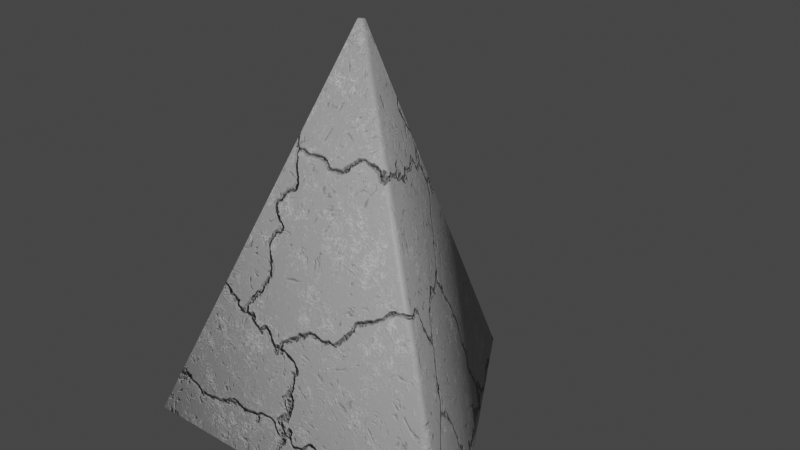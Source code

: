 # Source: concreed.blend  (saved by Blender 2.83.19; exported with 4.5.12 LTS)
import bpy
from mathutils import Matrix  # noqa: F401  (used for matrix-valued properties, if any)

bpy.ops.wm.read_factory_settings(use_empty=True)
scene = bpy.context.scene
scene.name = 'Scene'

# ---- collections
col_collection = bpy.data.collections.new('Collection'); scene.collection.children.link(col_collection)

# ---- materials (node trees are filled in below, after node groups)
mat_material_001 = bpy.data.materials.new('Material.001')
mat_material_001.use_transparent_shadow = False

# ---- node groups
ng_concreed = bpy.data.node_groups.new('concreed', 'ShaderNodeTree')
_s = ng_concreed.interface.new_socket(name='BSDF', in_out='OUTPUT', socket_type='NodeSocketShader')
_s = ng_concreed.interface.new_socket(name='Strength', in_out='INPUT', socket_type='NodeSocketFloat')
_s.subtype = 'FACTOR'
_s.default_value = 0.3583
_s.min_value = 0.0
_s.max_value = 1.0
_s = ng_concreed.interface.new_socket(name='Strength', in_out='INPUT', socket_type='NodeSocketFloat')
_s.subtype = 'FACTOR'
_s.default_value = 0.75
_s.min_value = 0.0
_s.max_value = 1.0
_s = ng_concreed.interface.new_socket(name='Scale', in_out='INPUT', socket_type='NodeSocketFloat')
_s.default_value = -1.7
_s.min_value = -1000.0
_s.max_value = 1000.0
_s = ng_concreed.interface.new_socket(name='Fac', in_out='INPUT', socket_type='NodeSocketFloat')
_s.subtype = 'FACTOR'
_s.default_value = 0.7667
_s.min_value = 0.0
_s.max_value = 1.0
_s = ng_concreed.interface.new_socket(name='Scale', in_out='INPUT', socket_type='NodeSocketFloat')
_s.default_value = 5.0
_s.min_value = -1000.0
_s.max_value = 1000.0
_s = ng_concreed.interface.new_socket(name='Detail', in_out='INPUT', socket_type='NodeSocketFloat')
_s.default_value = 16.0
_s.min_value = 0.0
_s.max_value = 16.0
_s = ng_concreed.interface.new_socket(name='Scale', in_out='INPUT', socket_type='NodeSocketFloat')
_s.default_value = 6.3
_s.min_value = -1000.0
_s.max_value = 1000.0
_s = ng_concreed.interface.new_socket(name='Detail', in_out='INPUT', socket_type='NodeSocketFloat')
_s.default_value = 16.0
_s.min_value = 0.0
_s.max_value = 16.0
_N = ng_concreed.nodes; _L = ng_concreed.links
n0 = _N.new('ShaderNodeTexCoord'); n0.name = 'Texture Coordinate'; n0.location = (-1224, 247)
n1 = _N.new('ShaderNodeMapping'); n1.name = 'Mapping'; n1.location = (-1014, 264)
n1.width = 240
n2 = _N.new('ShaderNodeTexNoise'); n2.name = 'Musgrave Texture'; n2.location = (-724, 232)
n2.width = 150
n2.normalize = False
n2.inputs[3].default_value = 14.0
n2.inputs[4].default_value = 1.0
n3 = _N.new('ShaderNodeBsdfPrincipled'); n3.name = 'Principled BSDF'; n3.location = (1138, 364)
n3.distribution = 'GGX'
n3.subsurface_method = 'BURLEY'
n3.inputs[3].default_value = 1.45
n3.inputs[27].default_value = (0.0, 0.0, 0.0, 1.0)
n3.inputs[28].default_value = 1.0
n4 = _N.new('ShaderNodeMix'); n4.name = 'Mix'; n4.location = (-143, 209)
n4.data_type = 'RGBA'
n4.blend_type = 'DIFFERENCE'
n5 = _N.new('ShaderNodeValToRGB'); n5.name = 'ColorRamp'; n5.location = (98, 291)
while len(n5.color_ramp.elements) > 1: n5.color_ramp.elements.remove(n5.color_ramp.elements[-1])
n5.color_ramp.elements[0].position = 0.0; n5.color_ramp.elements[0].color = (0.07026, 0.07026, 0.07026, 1.0)
_e = n5.color_ramp.elements.new(1.0); _e.color = (0.6104, 0.6104, 0.6104, 1.0)
n6 = _N.new('ShaderNodeValToRGB'); n6.name = 'ColorRamp.001'; n6.location = (-475, 29)
while len(n6.color_ramp.elements) > 1: n6.color_ramp.elements.remove(n6.color_ramp.elements[-1])
n6.color_ramp.elements[0].position = 0.0; n6.color_ramp.elements[0].color = (0.0, 0.0, 0.0, 1.0)
_e = n6.color_ramp.elements.new(0.4); _e.color = (1.0, 1.0, 1.0, 1.0)
n7 = _N.new('ShaderNodeMapping'); n7.name = 'Mapping.001'; n7.location = (-222, -367)
n7.width = 240
n8 = _N.new('ShaderNodeTexCoord'); n8.name = 'Texture Coordinate.001'; n8.location = (-893, -395)
n9 = _N.new('ShaderNodeTexVoronoi'); n9.name = 'Voronoi Texture'; n9.location = (97, -331)
n9.feature = 'DISTANCE_TO_EDGE'
n10 = _N.new('ShaderNodeValToRGB'); n10.name = 'ColorRamp.002'; n10.location = (317, -260)
while len(n10.color_ramp.elements) > 1: n10.color_ramp.elements.remove(n10.color_ramp.elements[-1])
n10.color_ramp.elements[0].position = 0.0; n10.color_ramp.elements[0].color = (0.0, 0.0, 0.0, 1.0)
_e = n10.color_ramp.elements.new(0.01364); _e.color = (1.0, 1.0, 1.0, 1.0)
n11 = _N.new('NodeGroupOutput'); n11.name = 'Group Output'; n11.location = (1490, 170)
n12 = _N.new('ShaderNodeBump'); n12.name = 'Bump'; n12.location = (854, -61)
n12.inputs[1].default_value = 1.0
n12.inputs[2].default_value = 1.0
n13 = _N.new('ShaderNodeBump'); n13.name = 'Bump.001'; n13.location = (637, -193)
n13.inputs[1].default_value = 1.0
n13.inputs[2].default_value = 1.0
n14 = _N.new('ShaderNodeMix'); n14.name = 'Mix.001'; n14.location = (-442, -352)
n14.data_type = 'RGBA'
n15 = _N.new('ShaderNodeTexNoise'); n15.name = 'Noise Texture.001'; n15.location = (-662, -403)
n16 = _N.new('ShaderNodeTexNoise'); n16.name = 'Noise Texture'; n16.location = (-690, -106)
n16.inputs[8].default_value = 4.0
n17 = _N.new('NodeGroupInput'); n17.name = 'Group Input'; n17.location = (-960, -142)
_L.new(n3.outputs[0], n11.inputs[0])
_L.new(n5.outputs[0], n3.inputs[0])
_L.new(n1.outputs[0], n2.inputs[0])
_L.new(n0.outputs[3], n1.inputs[0])
_L.new(n2.outputs[0], n4.inputs[6])
_L.new(n1.outputs[0], n16.inputs[0])
_L.new(n4.outputs[2], n12.inputs[3])
_L.new(n16.outputs[0], n6.inputs[0])
_L.new(n4.outputs[2], n5.inputs[0])
_L.new(n12.outputs[0], n3.inputs[5])
_L.new(n6.outputs[0], n4.inputs[7])
_L.new(n13.outputs[0], n12.inputs[4])
_L.new(n9.outputs[0], n10.inputs[0])
_L.new(n7.outputs[0], n9.inputs[0])
_L.new(n8.outputs[3], n15.inputs[0])
_L.new(n10.outputs[0], n13.inputs[3])
_L.new(n15.outputs[1], n14.inputs[6])
_L.new(n14.outputs[2], n7.inputs[0])
_L.new(n8.outputs[3], n14.inputs[7])
_L.new(n17.outputs[0], n12.inputs[0])
_L.new(n17.outputs[1], n13.inputs[0])
_L.new(n17.outputs[2], n9.inputs[2])
_L.new(n17.outputs[3], n14.inputs[0])
_L.new(n17.outputs[4], n15.inputs[2])
_L.new(n17.outputs[5], n15.inputs[3])
_L.new(n17.outputs[6], n16.inputs[2])
_L.new(n17.outputs[7], n16.inputs[3])
n11.is_active_output = True

# ---- material node trees
mat_material_001.use_nodes = True; mat_material_001.node_tree.nodes.clear()
_N = mat_material_001.node_tree.nodes; _L = mat_material_001.node_tree.links
n0 = _N.new('ShaderNodeOutputMaterial'); n0.name = 'Material Output'; n0.location = (1537, 306)
n1 = _N.new('ShaderNodeGroup'); n1.name = 'Group'; n1.location = (55, -44)
n1.node_tree = ng_concreed
n1.inputs[0].default_value = 0.3583
n1.inputs[1].default_value = 0.75
n1.inputs[2].default_value = -1.7
n1.inputs[3].default_value = 0.7667
n1.inputs[4].default_value = 5.0
n1.inputs[5].default_value = 16.0
n1.inputs[6].default_value = 6.3
n1.inputs[7].default_value = 16.0
_L.new(n1.outputs[0], n0.inputs[0])
n0.is_active_output = True

# ---- world
world_world = bpy.data.worlds.new('World'); scene.world = world_world
world_world.use_nodes = True; world_world.node_tree.nodes.clear()
_N = world_world.node_tree.nodes; _L = world_world.node_tree.links
n0 = _N.new('ShaderNodeOutputWorld'); n0.name = 'World Output'; n0.location = (300, 300)
n1 = _N.new('ShaderNodeBackground'); n1.name = 'Background'; n1.location = (10, 300)
n1.inputs[0].default_value = (0.05088, 0.05088, 0.05088, 1.0)
_L.new(n1.outputs[0], n0.inputs[0])
n0.is_active_output = True
world_world.color = (0.05088, 0.05088, 0.05088)
world_world.use_sun_shadow = False
world_world.sun_shadow_jitter_overblur = 0.0

# ---- meshes
me_cone = bpy.data.meshes.new('Cone')
me_cone.from_pydata([(0.0, 1.0, -1.0), (0.866, -0.5, -1.0), (-0.866, -0.5, -1.0), (0.0, 0.0, 1.0)], [], [(0, 3, 1), (1, 3, 2), (2, 3, 0), (0, 1, 2)])
me_cone.polygons.foreach_set('use_smooth', [True] * 4)
_uv = me_cone.uv_layers.new(name='UVMap')
_uv.uv.foreach_set('vector', [0.25, 0.49, 0.25, 0.25, 0.4578, 0.13, 0.4578, 0.13, 0.25, 0.25, 0.04215, 0.13, 0.04215, 0.13, 0.25, 0.25, 0.25, 0.49, 0.75, 0.49, 0.9578, 0.13, 0.5422, 0.13])
me_cone.materials.append(mat_material_001)
me_cone.use_remesh_fix_poles = True
me_cone.use_remesh_preserve_attributes = False
me_cone.use_mirror_vertex_groups = False
me_cone.update()

# ---- objects
ob_cone = bpy.data.objects.new('Cone', me_cone)

# ---- transforms, parenting, visibility, modifiers, constraints
ob_cone.location = (0.0, 0.0, 0.99)
ob_cone.lineart.crease_threshold = 0.0
_m = ob_cone.modifiers.new('Bevel', 'BEVEL')
_m.width = 0.03
_m.width_pct = 0.03
_m.limit_method = 'NONE'

# ---- collection membership
col_collection.objects.link(ob_cone)

# ---- scene / render settings (as saved in the file)
scene.frame_start = 1; scene.frame_end = 250; scene.frame_set(1)
scene.render.engine = 'BLENDER_EEVEE_NEXT'
scene.cycles.use_denoising = False
scene.cycles.samples = 128
scene.cycles.sampling_pattern = 'TABULATED_SOBOL'
scene.cycles.use_adaptive_sampling = False
scene.cycles.use_light_tree = False
scene.view_settings.view_transform = 'Filmic'
bpy.context.view_layer.update()

# ---- added for rendering (the .blend has no active camera and no usable light): camera, sun
cam_auto = bpy.data.cameras.new('AutoCamera')
cam_auto.lens = 50.0
cam_auto.sensor_width = 36.0
cam_auto.clip_end = 1000.0
ob_auto_camera = bpy.data.objects.new('AutoCamera', cam_auto)
scene.collection.objects.link(ob_auto_camera)
ob_auto_camera.location = (2.715, -3.02573, 3.12443)
ob_auto_camera.rotation_euler = (1.09748, -7.21219e-08, 0.694738)
scene.camera = ob_auto_camera
light_auto_sun = bpy.data.lights.new('AutoSun', 'SUN')
light_auto_sun.energy = 3.0
light_auto_sun.angle = 0.0523599
ob_auto_sun = bpy.data.objects.new('AutoSun', light_auto_sun)
scene.collection.objects.link(ob_auto_sun)
ob_auto_sun.rotation_euler = (0.872665, 0.174533, 0.523599)
bpy.context.view_layer.update()
